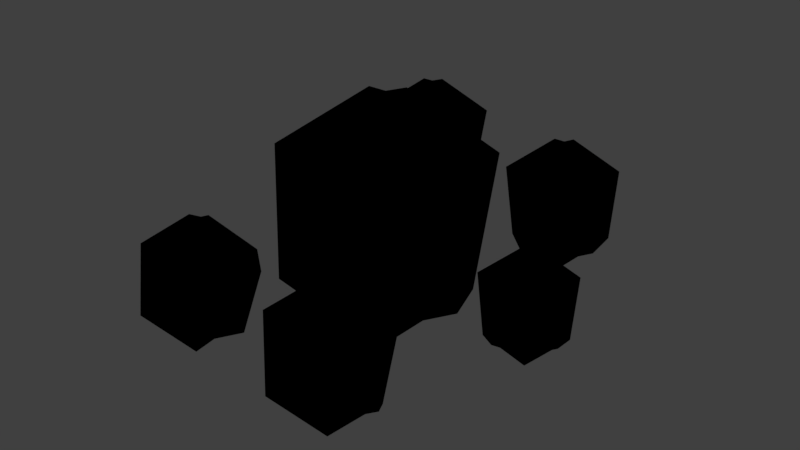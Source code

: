# Source: Coal.blend  (saved by Blender 2.78.0; exported with 4.5.12 LTS)
import bpy
from mathutils import Matrix  # noqa: F401  (used for matrix-valued properties, if any)

bpy.ops.wm.read_factory_settings(use_empty=True)
scene = bpy.context.scene
scene.name = 'Scene'

# ---- collections
col_collection_1 = bpy.data.collections.new('Collection 1'); scene.collection.children.link(col_collection_1)

# ---- materials (node trees are filled in below, after node groups)
mat_material_002 = bpy.data.materials.new('Material.002')
mat_material_002.alpha_threshold = 0.0
mat_material_002.use_transparent_shadow = False
mat_material_002.diffuse_color = (0.0, 0.0, 0.0, 1.0)
mat_material_002.specular_color = (0.0, 0.0005026, 0.002063)
mat_material_002.roughness = 0.5

# ---- material node trees

# ---- world
world_world = bpy.data.worlds.new('World'); scene.world = world_world
world_world.color = (0.05088, 0.05088, 0.05088)
world_world.use_sun_shadow = False
world_world.sun_shadow_jitter_overblur = 0.0
world_world.cycles.sampling_method = 'MANUAL'

# ---- meshes
me_sphere_005 = bpy.data.meshes.new('Sphere.005')
me_sphere_005.from_pydata([(0.03806, 0.1913, 0.9808), (0.1913, 0.9619, -0.1951), (0.6913, 0.4619, 0.5556), (0.4619, 0.3087, -0.8315), (0.0, -3.258e-07, -1.0), (0.1913, -0.03806, 0.9808), (0.9619, -0.1913, -0.1951), (0.4619, -0.6913, 0.5556), (0.3087, -0.4619, -0.8315), (-0.03806, -0.1913, 0.9808), (-0.1913, -0.9619, -0.1951), (-1.81e-07, -5.968e-07, 1.0), (-0.6913, -0.4619, 0.5556), (-0.4619, -0.3087, -0.8315), (-0.1913, 0.03806, 0.9808), (-0.9619, 0.1913, -0.1951), (-0.4619, 0.6913, 0.5556), (-0.3087, 0.4619, -0.8315)], [], [(0, 11, 5, 2), (7, 9, 12, 10), (16, 0, 2, 1), (4, 17, 1, 3), (17, 15, 16, 1), (5, 11, 9, 7), (4, 13, 15, 17), (12, 14, 16, 15), (9, 11, 14, 12), (16, 14, 11, 0), (2, 5, 7, 6), (1, 2, 6, 3), (4, 8, 10, 13), (10, 12, 15, 13), (6, 7, 10, 8), (4, 3, 6, 8)])
me_sphere_005.materials.append(mat_material_002)
me_sphere_005.use_remesh_preserve_volume = False
me_sphere_005.use_remesh_preserve_attributes = False
me_sphere_005.use_mirror_vertex_groups = False
me_sphere_005.update()
me_sphere_004 = bpy.data.meshes.new('Sphere.004')
me_sphere_004.from_pydata([(0.03806, 0.1913, 0.9808), (0.1913, 0.9619, -0.1951), (0.6913, 0.4619, 0.5556), (0.4619, 0.3087, -0.8315), (0.0, -3.258e-07, -1.0), (0.1913, -0.03806, 0.9808), (0.9619, -0.1913, -0.1951), (0.4619, -0.6913, 0.5556), (0.3087, -0.4619, -0.8315), (-0.03806, -0.1913, 0.9808), (-0.1913, -0.9619, -0.1951), (-1.81e-07, -5.968e-07, 1.0), (-0.6913, -0.4619, 0.5556), (-0.4619, -0.3087, -0.8315), (-0.1913, 0.03806, 0.9808), (-0.9619, 0.1913, -0.1951), (-0.4619, 0.6913, 0.5556), (-0.3087, 0.4619, -0.8315)], [], [(0, 11, 5, 2), (7, 9, 12, 10), (16, 0, 2, 1), (4, 17, 1, 3), (17, 15, 16, 1), (5, 11, 9, 7), (4, 13, 15, 17), (12, 14, 16, 15), (9, 11, 14, 12), (16, 14, 11, 0), (2, 5, 7, 6), (1, 2, 6, 3), (4, 8, 10, 13), (10, 12, 15, 13), (6, 7, 10, 8), (4, 3, 6, 8)])
me_sphere_004.materials.append(mat_material_002)
me_sphere_004.use_remesh_preserve_volume = False
me_sphere_004.use_remesh_preserve_attributes = False
me_sphere_004.use_mirror_vertex_groups = False
me_sphere_004.update()
me_sphere_003 = bpy.data.meshes.new('Sphere.003')
me_sphere_003.from_pydata([(0.03806, 0.1913, 0.9808), (0.1913, 0.9619, -0.1951), (0.6913, 0.4619, 0.5556), (0.4619, 0.3087, -0.8315), (0.0, -3.258e-07, -1.0), (0.1913, -0.03806, 0.9808), (0.9619, -0.1913, -0.1951), (0.4619, -0.6913, 0.5556), (0.3087, -0.4619, -0.8315), (-0.03806, -0.1913, 0.9808), (-0.1913, -0.9619, -0.1951), (-1.81e-07, -5.968e-07, 1.0), (-0.6913, -0.4619, 0.5556), (-0.4619, -0.3087, -0.8315), (-0.1913, 0.03806, 0.9808), (-0.9619, 0.1913, -0.1951), (-0.4619, 0.6913, 0.5556), (-0.3087, 0.4619, -0.8315)], [], [(0, 11, 5, 2), (7, 9, 12, 10), (16, 0, 2, 1), (4, 17, 1, 3), (17, 15, 16, 1), (5, 11, 9, 7), (4, 13, 15, 17), (12, 14, 16, 15), (9, 11, 14, 12), (16, 14, 11, 0), (2, 5, 7, 6), (1, 2, 6, 3), (4, 8, 10, 13), (10, 12, 15, 13), (6, 7, 10, 8), (4, 3, 6, 8)])
me_sphere_003.materials.append(mat_material_002)
me_sphere_003.use_remesh_preserve_volume = False
me_sphere_003.use_remesh_preserve_attributes = False
me_sphere_003.use_mirror_vertex_groups = False
me_sphere_003.update()
me_sphere_002 = bpy.data.meshes.new('Sphere.002')
me_sphere_002.from_pydata([(0.03806, 0.1913, 0.9808), (0.1913, 0.9619, -0.1951), (0.6913, 0.4619, 0.5556), (0.4619, 0.3087, -0.8315), (0.0, -3.258e-07, -1.0), (0.1913, -0.03806, 0.9808), (0.9619, -0.1913, -0.1951), (0.4619, -0.6913, 0.5556), (0.3087, -0.4619, -0.8315), (-0.03806, -0.1913, 0.9808), (-0.1913, -0.9619, -0.1951), (-1.81e-07, -5.968e-07, 1.0), (-0.6913, -0.4619, 0.5556), (-0.4619, -0.3087, -0.8315), (-0.1913, 0.03806, 0.9808), (-0.9619, 0.1913, -0.1951), (-0.4619, 0.6913, 0.5556), (-0.3087, 0.4619, -0.8315)], [], [(0, 11, 5, 2), (7, 9, 12, 10), (16, 0, 2, 1), (4, 17, 1, 3), (17, 15, 16, 1), (5, 11, 9, 7), (4, 13, 15, 17), (12, 14, 16, 15), (9, 11, 14, 12), (16, 14, 11, 0), (2, 5, 7, 6), (1, 2, 6, 3), (4, 8, 10, 13), (10, 12, 15, 13), (6, 7, 10, 8), (4, 3, 6, 8)])
me_sphere_002.materials.append(mat_material_002)
me_sphere_002.use_remesh_preserve_volume = False
me_sphere_002.use_remesh_preserve_attributes = False
me_sphere_002.use_mirror_vertex_groups = False
me_sphere_002.update()
me_sphere_001 = bpy.data.meshes.new('Sphere.001')
me_sphere_001.from_pydata([(0.03806, 0.1913, 0.9808), (0.1913, 0.9619, -0.1951), (0.6913, 0.4619, 0.5556), (0.4619, 0.3087, -0.8315), (0.0, -3.258e-07, -1.0), (0.1913, -0.03806, 0.9808), (0.9619, -0.1913, -0.1951), (0.4619, -0.6913, 0.5556), (0.3087, -0.4619, -0.8315), (-0.03806, -0.1913, 0.9808), (-0.1913, -0.9619, -0.1951), (-1.81e-07, -5.968e-07, 1.0), (-0.6913, -0.4619, 0.5556), (-0.4619, -0.3087, -0.8315), (-0.1913, 0.03806, 0.9808), (-0.9619, 0.1913, -0.1951), (-0.4619, 0.6913, 0.5556), (-0.3087, 0.4619, -0.8315)], [], [(0, 11, 5, 2), (7, 9, 12, 10), (16, 0, 2, 1), (4, 17, 1, 3), (17, 15, 16, 1), (5, 11, 9, 7), (4, 13, 15, 17), (12, 14, 16, 15), (9, 11, 14, 12), (16, 14, 11, 0), (2, 5, 7, 6), (1, 2, 6, 3), (4, 8, 10, 13), (10, 12, 15, 13), (6, 7, 10, 8), (4, 3, 6, 8)])
me_sphere_001.materials.append(mat_material_002)
me_sphere_001.use_remesh_preserve_volume = False
me_sphere_001.use_remesh_preserve_attributes = False
me_sphere_001.use_mirror_vertex_groups = False
me_sphere_001.update()
me_sphere = bpy.data.meshes.new('Sphere')
me_sphere.from_pydata([(0.03806, 0.1913, 0.9808), (0.1913, 0.9619, -0.1951), (0.6913, 0.4619, 0.5556), (0.4619, 0.3087, -0.8315), (0.0, -3.258e-07, -1.0), (0.1913, -0.03806, 0.9808), (0.9619, -0.1913, -0.1951), (0.4619, -0.6913, 0.5556), (0.3087, -0.4619, -0.8315), (-0.03806, -0.1913, 0.9808), (-0.1913, -0.9619, -0.1951), (-1.81e-07, -5.968e-07, 1.0), (-0.6913, -0.4619, 0.5556), (-0.4619, -0.3087, -0.8315), (-0.1913, 0.03806, 0.9808), (-0.9619, 0.1913, -0.1951), (-0.4619, 0.6913, 0.5556), (-0.3087, 0.4619, -0.8315)], [], [(0, 11, 5, 2), (7, 9, 12, 10), (16, 0, 2, 1), (4, 17, 1, 3), (17, 15, 16, 1), (5, 11, 9, 7), (4, 13, 15, 17), (12, 14, 16, 15), (9, 11, 14, 12), (16, 14, 11, 0), (2, 5, 7, 6), (1, 2, 6, 3), (4, 8, 10, 13), (10, 12, 15, 13), (6, 7, 10, 8), (4, 3, 6, 8)])
me_sphere.materials.append(mat_material_002)
me_sphere.use_remesh_preserve_volume = False
me_sphere.use_remesh_preserve_attributes = False
me_sphere.use_mirror_vertex_groups = False
me_sphere.update()

# ---- objects
ob_sphere_005 = bpy.data.objects.new('Sphere.005', me_sphere_005)
ob_sphere_004 = bpy.data.objects.new('Sphere.004', me_sphere_004)
ob_sphere_003 = bpy.data.objects.new('Sphere.003', me_sphere_003)
ob_sphere_002 = bpy.data.objects.new('Sphere.002', me_sphere_002)
ob_sphere_001 = bpy.data.objects.new('Sphere.001', me_sphere_001)
ob_sphere = bpy.data.objects.new('Sphere', me_sphere)

# ---- transforms, parenting, visibility, modifiers, constraints
ob_sphere_005.location = (0.2367, 0.09261, -0.02299)
ob_sphere_005.scale = (0.1166, 0.1166, 0.1166)
ob_sphere_005.lineart.crease_threshold = 0.0
ob_sphere_004.location = (-0.1362, -0.3844, 0.1028)
ob_sphere_004.scale = (0.1243, 0.1243, 0.1243)
ob_sphere_004.lineart.crease_threshold = 0.0
ob_sphere_003.location = (-0.1989, 0.346, 0.1136)
ob_sphere_003.scale = (0.1453, 0.1453, 0.1453)
ob_sphere_003.lineart.crease_threshold = 0.0
ob_sphere_002.location = (0.141, 0.3484, 0.06735)
ob_sphere_002.scale = (0.1387, 0.1387, 0.1387)
ob_sphere_002.lineart.crease_threshold = 0.0
ob_sphere_001.location = (0.1417, -0.3476, 0.05097)
ob_sphere_001.scale = (0.1371, 0.1371, 0.1371)
ob_sphere_001.lineart.crease_threshold = 0.0
ob_sphere.location = (-0.04068, 0.004505, 0.1118)
ob_sphere.scale = (0.2575, 0.2575, 0.2575)
ob_sphere.lineart.crease_threshold = 0.0

# ---- collection membership
col_collection_1.objects.link(ob_sphere_005)
col_collection_1.objects.link(ob_sphere_004)
col_collection_1.objects.link(ob_sphere_003)
col_collection_1.objects.link(ob_sphere_002)
col_collection_1.objects.link(ob_sphere_001)
col_collection_1.objects.link(ob_sphere)

# ---- scene / render settings (as saved in the file)
scene.frame_start = 1; scene.frame_end = 250; scene.frame_set(1)
scene.render.engine = 'BLENDER_EEVEE_NEXT'
scene.render.resolution_percentage = 50
scene.render.dither_intensity = 0.0
scene.cycles.use_denoising = False
scene.cycles.samples = 128
scene.cycles.sampling_pattern = 'TABULATED_SOBOL'
scene.cycles.light_sampling_threshold = 0.0
scene.cycles.use_adaptive_sampling = False
scene.cycles.use_light_tree = False
scene.cycles.blur_glossy = 0.0
scene.cycles.sample_clamp_indirect = 0.0
scene.view_settings.view_transform = 'Standard'
bpy.context.view_layer.update()

# ---- added for rendering (the .blend has no active camera and no usable light): camera, sun
cam_auto = bpy.data.cameras.new('AutoCamera')
cam_auto.lens = 50.0
cam_auto.sensor_width = 36.0
cam_auto.clip_end = 1000.0
ob_auto_camera = bpy.data.objects.new('AutoCamera', cam_auto)
scene.collection.objects.link(ob_auto_camera)
ob_auto_camera.location = (1.2176, -1.46413, 1.08181)
ob_auto_camera.rotation_euler = (1.09748, -7.21219e-08, 0.694738)
scene.camera = ob_auto_camera
light_auto_sun = bpy.data.lights.new('AutoSun', 'SUN')
light_auto_sun.energy = 3.0
light_auto_sun.angle = 0.0523599
ob_auto_sun = bpy.data.objects.new('AutoSun', light_auto_sun)
scene.collection.objects.link(ob_auto_sun)
ob_auto_sun.rotation_euler = (0.872665, 0.174533, 0.523599)
bpy.context.view_layer.update()
